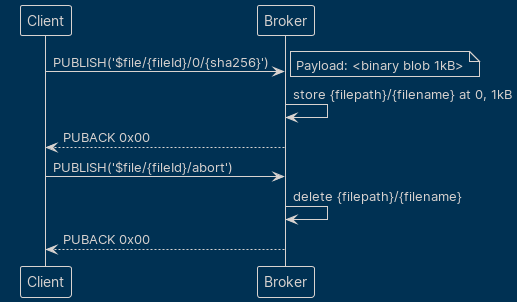

The diagram above was rendered by PlantUML. Its source (embedded in the PNG):
@startuml
!theme blueprint
Client -> Broker: PUBLISH('$file/{fileId}/0/{sha256}')
note right
Payload: <binary blob 1kB>
end note
Broker -> Broker: store {filepath}/{filename} at 0, 1kB
Broker --> Client: PUBACK 0x00
Client -> Broker: PUBLISH('$file/{fileId}/abort')
Broker -> Broker: delete {filepath}/{filename}
Broker --> Client: PUBACK 0x00
@enduml